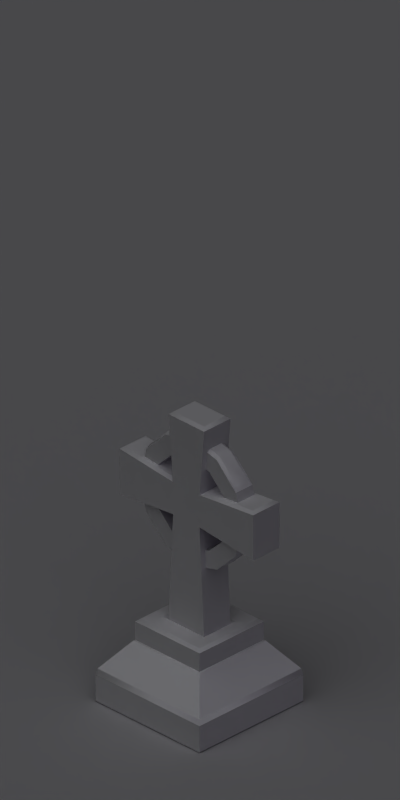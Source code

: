 # Source: snowplains_props.blend  (saved by Blender 2.73.0; exported with 4.5.12 LTS)
import bpy
from mathutils import Matrix  # noqa: F401  (used for matrix-valued properties, if any)

bpy.ops.wm.read_factory_settings(use_empty=True)
scene = bpy.context.scene
scene.name = 'Scene'

# ---- collections
col_collection_1 = bpy.data.collections.new('Collection 1'); scene.collection.children.link(col_collection_1)
col_collection_2 = bpy.data.collections.new('Collection 2'); scene.collection.children.link(col_collection_2)

# ---- materials (node trees are filled in below, after node groups)
mat_shadowcatcher = bpy.data.materials.new('ShadowCatcher')
mat_shadowcatcher.alpha_threshold = 0.0
mat_shadowcatcher.roughness = 0.5
mat_shadowcatcher.line_color = (0.0, 0.0, 0.0, 0.66)
mat_wood = bpy.data.materials.new('Wood')
mat_wood.alpha_threshold = 0.0
mat_wood.roughness = 0.5
mat_wood.line_color = (0.0, 0.0, 0.0, 1.0)
mat_snow = bpy.data.materials.new('Snow')
mat_snow.alpha_threshold = 0.0
mat_snow.preview_render_type = 'FLAT'
mat_snow.diffuse_color = (1.0, 1.0, 1.0, 1.0)
mat_snow.specular_color = (0.0, 0.0, 0.0)
mat_snow.roughness = 0.5
mat_snow.specular_intensity = 0.0
mat_snow.line_color = (0.0, 0.0, 0.0, 1.0)
mat_stone = bpy.data.materials.new('Stone')
mat_stone.alpha_threshold = 0.0
mat_stone.preview_render_type = 'FLAT'
mat_stone.roughness = 0.5
mat_stone.specular_intensity = 0.0
mat_stone.line_color = (0.0, 0.0, 0.0, 1.0)

# ---- material node trees

# ---- world
world_world = bpy.data.worlds.new('World'); scene.world = world_world
world_world.color = (0.1357, 0.1357, 0.1357)
world_world.use_sun_shadow = False
world_world.sun_shadow_jitter_overblur = 0.0
world_world.cycles.sampling_method = 'MANUAL'
world_world.cycles.sample_map_resolution = 256

# ---- cameras
cam_camera64x64 = bpy.data.cameras.new('Camera64x64')
cam_camera64x64.type = 'ORTHO'
cam_camera64x64.passepartout_alpha = 0.2
cam_camera64x64.clip_end = 100.0
cam_camera64x64.lens = 35.0
cam_camera64x64.sensor_width = 32.0
cam_camera64x64.sensor_height = 18.0
cam_camera64x64.ortho_scale = 4.1
cam_camera64x64.show_passepartout = False
cam_camera64x64.show_safe_areas = True
cam_camera64x64.dof.focus_distance = 0.0
cam_camera64x64.dof.aperture_fstop = 128.0

# ---- lights
light_lamp_001 = bpy.data.lights.new('Lamp.001', 'SUN')
light_lamp_001.color = (0.8394, 0.8405, 0.8737)
light_lamp_001.transmission_factor = 0.0
light_lamp_001.angle = 1.571
light_lamp_001.energy = 1.0
light_lamp_001.shadow_buffer_clip_start = 0.5
light_lamp_001.shadow_soft_size = 1.0
light_lamp_001.shadow_cascade_max_distance = 1000.0
light_lamp_001.cycles.use_multiple_importance_sampling = False
light_lamp_002 = bpy.data.lights.new('Lamp.002', 'SUN')
light_lamp_002.color = (0.4712, 0.3406, 0.699)
light_lamp_002.transmission_factor = 0.0
light_lamp_002.use_shadow = False
light_lamp_002.angle = 1.571
light_lamp_002.energy = 0.15
light_lamp_002.shadow_buffer_clip_start = 0.5
light_lamp_002.shadow_soft_size = 1.0
light_lamp_002.shadow_cascade_max_distance = 1000.0
light_lamp_002.cycles.use_multiple_importance_sampling = False

# ---- meshes
me_plane_001 = bpy.data.meshes.new('Plane.001')
me_plane_001.from_pydata([(1.0, 1.0, 0.0), (1.0, -1.0, 0.0), (-1.0, -1.0, 0.0), (-1.0, 1.0, 0.0)], [], [(3, 0, 1, 2)])
me_plane_001.polygons.foreach_set('use_smooth', [True] * 1)
me_plane_001.materials.append(mat_shadowcatcher)
me_plane_001.use_remesh_preserve_volume = False
me_plane_001.use_remesh_preserve_attributes = False
me_plane_001.use_mirror_vertex_groups = False
me_plane_001.update()
me_cube_016 = bpy.data.meshes.new('Cube.016')
me_cube_016.from_pydata([(-6.816, -0.3225, 19.31), (-6.816, 0.3225, 19.31), (-0.991, 0.3225, 20.28), (-5.911, 0.3225, 20.28), (-5.911, -0.3225, 20.28), (-0.991, -0.3225, 20.28), (-0.991, 0.3225, 18.35), (-5.911, 0.3225, 18.35), (-5.911, -0.3225, 18.35), (-0.991, -0.3225, 18.35), (0.3225, -6.816, 19.31), (-0.3225, -6.816, 19.31), (-0.3225, -0.991, 20.28), (-0.3225, -5.911, 20.28), (0.3225, -5.911, 20.28), (0.3225, -0.991, 20.28), (-0.3225, -0.991, 18.35), (-0.3225, -5.911, 18.35), (0.3225, -5.911, 18.35), (0.3225, -0.991, 18.35), (6.816, 0.3225, 19.31), (6.816, -0.3225, 19.31), (0.991, -0.3225, 20.28), (5.911, -0.3225, 20.28), (5.911, 0.3225, 20.28), (0.991, 0.3225, 20.28), (0.991, -0.3225, 18.35), (5.911, -0.3225, 18.35), (5.911, 0.3225, 18.35), (0.991, 0.3225, 18.35), (-1.0, 1.0, 0.02095), (1.0, 1.0, 0.02095), (1.0, -1.0, 0.02095), (-1.0, -1.0, 0.02095), (-1.0, 1.0, 22.06), (1.0, 1.0, 22.06), (1.0, -1.0, 22.06), (-1.0, -1.0, 22.06), (-1.375, -1.375, 22.06), (1.375, -1.375, 22.06), (1.375, 1.375, 22.06), (-1.375, 1.375, 22.06), (-1.375, 1.375, 22.79), (1.375, 1.375, 22.79), (1.375, -1.375, 22.79), (-1.375, -1.375, 22.79), (-6.777, -0.2651, 19.48), (-6.777, 0.2651, 19.48), (-5.911, -0.2651, 20.4), (-5.911, 0.2651, 20.4), (-1.048, 0.2651, 20.4), (-1.048, -0.2651, 20.4), (0.2651, -6.777, 19.48), (-0.2651, -6.777, 19.48), (0.2651, -5.911, 20.4), (-0.2651, -5.911, 20.4), (-0.2651, -1.048, 20.4), (0.2651, -1.048, 20.4), (6.777, 0.2651, 19.48), (6.777, -0.2651, 19.48), (1.048, -0.2651, 20.4), (1.048, 0.2651, 20.4), (5.911, -0.2651, 20.4), (5.911, 0.2651, 20.4), (-1.317, 1.317, 22.92), (1.317, 1.317, 22.92), (1.317, -1.317, 22.92), (-1.317, -1.317, 22.92)], [], [(0, 1, 7, 8), (47, 46, 48, 49), (0, 8, 4), (3, 7, 1), (7, 3, 2, 6), (9, 5, 4, 8), (51, 50, 49, 48), (17, 18, 10, 11), (53, 52, 54, 55), (10, 18, 14), (13, 17, 11), (17, 13, 12, 16), (19, 15, 14, 18), (57, 56, 55, 54), (27, 28, 20, 21), (59, 58, 63, 62), (20, 28, 24), (23, 27, 21), (27, 23, 22, 26), (29, 25, 24, 28), (61, 60, 62, 63), (30, 34, 35, 31), (31, 35, 36, 32), (32, 36, 37, 33), (34, 30, 33, 37), (41, 42, 43, 40), (40, 43, 44, 39), (39, 44, 45, 38), (38, 45, 42, 41), (66, 65, 64, 67), (46, 47, 1, 0), (48, 46, 0, 4), (47, 49, 3, 1), (50, 51, 5, 2), (49, 50, 2, 3), (51, 48, 4, 5), (52, 53, 11, 10), (54, 52, 10, 14), (53, 55, 13, 11), (56, 57, 15, 12), (55, 56, 12, 13), (57, 54, 14, 15), (58, 59, 21, 20), (60, 61, 25, 22), (62, 60, 22, 23), (61, 63, 24, 25), (64, 65, 43, 42), (65, 66, 44, 43), (66, 67, 45, 44), (67, 64, 42, 45), (59, 62, 23, 21), (63, 58, 20, 24)])
me_cube_016.polygons.foreach_set('material_index', [0, 1, 0, 0, 0, 0, 1, 0, 1, 0, 0, 0, 0, 1, 0, 1, 0, 0, 0, 0, 1, 0, 0, 0, 0, 0, 0, 0, 0, 1, 1, 1, 1, 1, 1, 1, 1, 1, 1, 1, 1, 1, 1, 1, 1, 1, 1, 1, 1, 1, 1, 1])
_uv = me_cube_016.uv_layers.new(name='UVTex')
_uv.uv.foreach_set('vector', [0.1428, 0.8639, 0.1769, 0.8639, 0.1769, 0.9339, 0.1428, 0.9339, 0.1738, 0.8609, 0.1458, 0.8609, 0.1458, 0.794, 0.1738, 0.794, 0.0919, 0.8416, 0.04106, 0.794, 0.1427, 0.794, 0.1768, 0.794, 0.2785, 0.794, 0.2277, 0.8416, 0.2785, 0.794, 0.1768, 0.794, 0.1768, 0.5351, 0.2785, 0.5351, 0.04106, 0.5351, 0.1427, 0.5351, 0.1427, 0.794, 0.04106, 0.794, 0.1458, 0.5381, 0.1738, 0.5381, 0.1738, 0.794, 0.1458, 0.794, 0.4109, 0.4632, 0.3765, 0.4632, 0.3765, 0.3926, 0.4109, 0.3926, 0.4078, 0.3896, 0.3796, 0.3896, 0.3795, 0.3221, 0.4078, 0.3221, 0.3252, 0.3701, 0.2739, 0.3221, 0.3764, 0.3221, 0.4108, 0.3221, 0.5134, 0.3221, 0.4621, 0.3701, 0.5134, 0.3221, 0.4108, 0.3221, 0.4108, 0.06094, 0.5134, 0.06094, 0.2739, 0.06095, 0.3764, 0.06096, 0.3764, 0.3221, 0.2739, 0.3221, 0.3795, 0.064, 0.4078, 0.06399, 0.4078, 0.3221, 0.3795, 0.3221, 0.1591, 0.4619, 0.1251, 0.4619, 0.125, 0.392, 0.1591, 0.392, 0.156, 0.3889, 0.128, 0.3889, 0.128, 0.3221, 0.156, 0.3221, 0.07416, 0.3697, 0.02334, 0.3221, 0.125, 0.3221, 0.159, 0.3221, 0.2607, 0.3221, 0.2099, 0.3696, 0.2607, 0.3221, 0.159, 0.3221, 0.159, 0.06331, 0.2607, 0.06331, 0.02334, 0.06333, 0.125, 0.06333, 0.125, 0.3221, 0.02334, 0.3221, 0.128, 0.06635, 0.156, 0.06634, 0.156, 0.3221, 0.128, 0.3221, 0.7537, 0.9804, 0.7537, 0.01696, 0.8681, 0.01696, 0.8681, 0.9804, 0.8681, 0.9804, 0.8681, 0.01696, 0.9826, 0.01696, 0.9826, 0.9804, 0.5248, 0.9804, 0.5248, 0.01695, 0.6393, 0.01696, 0.6393, 0.9804, 0.7537, 0.01696, 0.7537, 0.9804, 0.6393, 0.9804, 0.6393, 0.01696, 0.2929, 0.8473, 0.3177, 0.8473, 0.3177, 0.9409, 0.2929, 0.9409, 0.3177, 0.9657, 0.3177, 0.9409, 0.4113, 0.9409, 0.4113, 0.9657, 0.4362, 0.9409, 0.4113, 0.9409, 0.4113, 0.8473, 0.4362, 0.8473, 0.4113, 0.8225, 0.4113, 0.8473, 0.3177, 0.8473, 0.3177, 0.8225, 0.4094, 0.9389, 0.3197, 0.9389, 0.3197, 0.8493, 0.4094, 0.8493, 0.1458, 0.8609, 0.1738, 0.8609, 0.1769, 0.8639, 0.1428, 0.8639, 0.1458, 0.794, 0.1458, 0.8609, 0.1428, 0.8639, 0.1427, 0.794, 0.1738, 0.8609, 0.1738, 0.794, 0.1768, 0.794, 0.1769, 0.8639, 0.1738, 0.5381, 0.1458, 0.5381, 0.1427, 0.5351, 0.1768, 0.5351, 0.1738, 0.794, 0.1738, 0.5381, 0.1768, 0.5351, 0.1768, 0.794, 0.1458, 0.5381, 0.1458, 0.794, 0.1427, 0.794, 0.1427, 0.5351, 0.3796, 0.3896, 0.4078, 0.3896, 0.4109, 0.3926, 0.3765, 0.3926, 0.3795, 0.3221, 0.3796, 0.3896, 0.3765, 0.3926, 0.3764, 0.3221, 0.4078, 0.3896, 0.4078, 0.3221, 0.4108, 0.3221, 0.4109, 0.3926, 0.4078, 0.06399, 0.3795, 0.064, 0.3764, 0.06096, 0.4108, 0.06094, 0.4078, 0.3221, 0.4078, 0.06399, 0.4108, 0.06094, 0.4108, 0.3221, 0.3795, 0.064, 0.3795, 0.3221, 0.3764, 0.3221, 0.3764, 0.06096, 0.128, 0.3889, 0.156, 0.3889, 0.1591, 0.392, 0.125, 0.392, 0.156, 0.06634, 0.128, 0.06635, 0.125, 0.06333, 0.159, 0.06331, 0.156, 0.3221, 0.156, 0.06634, 0.159, 0.06331, 0.159, 0.3221, 0.128, 0.06635, 0.128, 0.3221, 0.125, 0.3221, 0.125, 0.06333, 0.3197, 0.8493, 0.3197, 0.9389, 0.3177, 0.9409, 0.3177, 0.8473, 0.3197, 0.9389, 0.4094, 0.9389, 0.4113, 0.9409, 0.3177, 0.9409, 0.4094, 0.9389, 0.4094, 0.8493, 0.4113, 0.8473, 0.4113, 0.9409, 0.4094, 0.8493, 0.3197, 0.8493, 0.3177, 0.8473, 0.4113, 0.8473, 0.156, 0.3889, 0.156, 0.3221, 0.159, 0.3221, 0.1591, 0.392, 0.128, 0.3221, 0.128, 0.3889, 0.125, 0.392, 0.125, 0.3221])
me_cube_016.materials.append(mat_wood)
me_cube_016.materials.append(mat_snow)
me_cube_016.use_remesh_preserve_volume = False
me_cube_016.use_remesh_preserve_attributes = False
me_cube_016.use_mirror_vertex_groups = False
me_cube_016.update()
me_cube_007 = bpy.data.meshes.new('Cube.007')
me_cube_007.from_pydata([(0.5465, -0.1013, 2.317), (0.63, -0.1013, 2.006), (0.5465, -0.1013, 1.694), (0.3184, -0.1013, 1.466), (0.006727, -0.1013, 1.382), (-0.3049, -0.1013, 1.466), (-0.5331, -0.1013, 1.694), (-0.6166, -0.1013, 2.006), (-0.5331, -0.1013, 2.317), (-0.3049, -0.1013, 2.546), (0.006726, -0.1013, 2.629), (0.3184, -0.1013, 2.546), (0.4518, -0.1013, 2.006), (0.3922, -0.1013, 2.228), (0.3922, -0.1013, 1.783), (0.2293, -0.1013, 1.62), (0.006727, -0.1013, 1.561), (-0.2158, -0.1013, 1.62), (-0.3788, -0.1013, 1.783), (-0.4384, -0.1013, 2.006), (-0.3788, -0.1013, 2.228), (-0.2158, -0.1013, 2.391), (0.006726, -0.1013, 2.451), (0.2293, -0.1013, 2.391), (0.2293, 0.1013, 2.391), (0.006726, 0.1013, 2.451), (-0.2158, 0.1013, 2.391), (-0.3788, 0.1013, 2.228), (-0.4384, 0.1013, 2.006), (-0.3788, 0.1013, 1.783), (-0.2158, 0.1013, 1.62), (0.006727, 0.1013, 1.561), (0.2293, 0.1013, 1.62), (0.3922, 0.1013, 1.783), (0.3922, 0.1013, 2.228), (0.4518, 0.1013, 2.006), (0.3184, 0.1013, 2.546), (0.006726, 0.1013, 2.629), (-0.3049, 0.1013, 2.546), (-0.5331, 0.1013, 2.317), (-0.6166, 0.1013, 2.006), (-0.5331, 0.1013, 1.694), (-0.3049, 0.1013, 1.466), (0.006727, 0.1013, 1.382), (0.3184, 0.1013, 1.466), (0.5465, 0.1013, 1.694), (0.63, 0.1013, 2.006), (0.5465, 0.1013, 2.317), (0.2223, 0.1597, 0.7898), (0.2223, -0.1597, 0.7898), (-0.2088, -0.1597, 0.7898), (-0.2088, 0.1597, 0.7898), (-0.1529, 0.1597, 1.846), (-0.1529, -0.1597, 1.846), (0.1664, -0.1597, 1.846), (0.1664, 0.1597, 1.846), (0.1664, 0.1597, 2.165), (0.1664, -0.1597, 2.165), (-0.1529, -0.1597, 2.165), (-0.1529, 0.1597, 2.165), (0.2223, 0.1597, 2.812), (-0.2088, 0.1597, 2.812), (-0.2088, -0.1597, 2.812), (0.2223, -0.1597, 2.812), (-0.8002, 0.1597, 1.782), (-0.8002, -0.1597, 1.782), (-0.8002, -0.1597, 2.229), (-0.8002, 0.1597, 2.229), (0.8136, -0.1597, 1.782), (0.8136, 0.1597, 1.782), (0.8136, 0.1597, 2.229), (0.8136, -0.1597, 2.229), (0.3956, 0.3889, 0.7898), (0.3614, -0.3547, 0.8144), (-0.3479, -0.3547, 0.8144), (-0.3479, 0.3547, 0.8144), (0.3956, 0.3889, 0.6098), (0.3956, -0.3889, 0.6098), (-0.3822, -0.3889, 0.6098), (-0.3822, 0.3889, 0.6098), (0.6343, 0.6276, 0.2673), (0.6226, -0.6159, 0.3254), (-0.6091, -0.6159, 0.3254), (-0.6091, 0.6159, 0.3254), (0.6343, 0.6276, 0.006006), (0.6343, -0.6276, 0.006006), (-0.6208, -0.6276, 0.006006), (-0.6208, 0.6276, 0.006006), (-0.5089, -0.06713, 2.366), (-0.3049, -0.06713, 2.57), (0.006726, -0.06713, 2.654), (0.3184, -0.06713, 2.57), (0.5223, -0.06713, 2.366), (0.5223, 0.06713, 2.366), (0.3184, 0.06713, 2.57), (0.006726, 0.06713, 2.654), (-0.3049, 0.06713, 2.57), (-0.5089, 0.06713, 2.366), (0.2565, 0.1939, 0.8144), (0.2565, -0.1939, 0.8144), (-0.243, -0.1939, 0.8144), (-0.243, 0.1939, 0.8144), (0.2004, 0.1254, 2.193), (0.2004, -0.1254, 2.193), (-0.187, -0.1254, 2.193), (-0.187, 0.1254, 2.193), (0.188, 0.1254, 2.837), (-0.1746, 0.1254, 2.837), (-0.1746, -0.1254, 2.837), (0.188, -0.1254, 2.837), (-0.7661, -0.1254, 2.25), (-0.7661, 0.1254, 2.25), (0.7796, 0.1254, 2.25), (0.7796, -0.1254, 2.25), (0.3614, 0.3547, 0.8144), (0.3956, -0.3889, 0.7898), (-0.3822, -0.3889, 0.7898), (-0.3822, 0.3889, 0.7898), (0.4073, 0.4006, 0.6009), (0.4073, -0.4006, 0.6009), (-0.3938, -0.4006, 0.6009), (-0.3938, 0.4006, 0.6009), (0.6226, 0.6159, 0.3254), (0.6343, -0.6276, 0.2673), (-0.6208, -0.6276, 0.2673), (-0.6208, 0.6276, 0.2673)], [], [(1, 0, 13, 12), (2, 1, 12, 14), (3, 2, 14, 15), (4, 3, 15, 16), (5, 4, 16, 17), (6, 5, 17, 18), (7, 6, 18, 19), (8, 7, 19, 20), (9, 8, 20, 21), (10, 9, 21, 22), (11, 10, 22, 23), (0, 11, 23, 13), (13, 23, 24, 34), (21, 20, 27, 26), (20, 19, 28, 27), (19, 18, 29, 28), (18, 17, 30, 29), (17, 16, 31, 30), (16, 15, 32, 31), (15, 14, 33, 32), (14, 12, 35, 33), (12, 13, 34, 35), (91, 92, 93, 94), (90, 91, 94, 95), (89, 90, 95, 96), (88, 89, 96, 97), (7, 8, 39, 40), (6, 7, 40, 41), (5, 6, 41, 42), (2, 3, 44, 45), (1, 2, 45, 46), (0, 1, 46, 47), (34, 47, 46, 35), (35, 46, 45, 33), (33, 45, 44, 32), (32, 44, 43, 31), (31, 43, 42, 30), (30, 42, 41, 29), (29, 41, 40, 28), (28, 40, 39, 27), (27, 39, 38, 26), (26, 38, 37, 25), (25, 37, 36, 24), (24, 36, 47, 34), (48, 51, 52, 55), (51, 50, 53, 52), (50, 49, 54, 53), (49, 48, 55, 54), (53, 54, 57, 58), (55, 52, 59, 56), (59, 61, 60, 56), (58, 62, 61, 59), (57, 63, 62, 58), (56, 60, 63, 57), (106, 107, 108, 109), (58, 66, 65, 53), (105, 111, 110, 104), (52, 64, 67, 59), (64, 65, 66, 67), (56, 70, 69, 55), (103, 113, 112, 102), (54, 68, 71, 57), (68, 69, 70, 71), (98, 99, 73, 114), (99, 100, 74, 73), (100, 101, 75, 74), (101, 98, 114, 75), (72, 115, 77, 76), (115, 116, 78, 77), (116, 117, 79, 78), (117, 72, 76, 79), (118, 119, 81, 122), (119, 120, 82, 81), (120, 121, 83, 82), (121, 118, 122, 83), (80, 123, 85, 84), (123, 124, 86, 85), (124, 125, 87, 86), (125, 80, 84, 87), (89, 88, 8, 9), (90, 89, 9, 10), (91, 90, 10, 11), (92, 91, 11, 0), (93, 92, 0, 47), (94, 93, 47, 36), (95, 94, 36, 37), (96, 95, 37, 38), (97, 96, 38, 39), (88, 97, 39, 8), (99, 98, 48, 49), (100, 99, 49, 50), (101, 100, 50, 51), (98, 101, 51, 48), (103, 102, 56, 57), (105, 104, 58, 59), (107, 106, 60, 61), (108, 107, 61, 62), (109, 108, 62, 63), (106, 109, 63, 60), (104, 110, 66, 58), (111, 105, 59, 67), (110, 111, 67, 66), (102, 112, 70, 56), (113, 103, 57, 71), (112, 113, 71, 70), (114, 73, 115, 72), (73, 74, 116, 115), (74, 75, 117, 116), (75, 114, 72, 117), (119, 118, 76, 77), (120, 119, 77, 78), (121, 120, 78, 79), (118, 121, 79, 76), (122, 81, 123, 80), (81, 82, 124, 123), (82, 83, 125, 124), (83, 122, 80, 125)])
me_cube_007.polygons.foreach_set('use_smooth', [True] * 117)
me_cube_007.polygons.foreach_set('material_index', [0, 0, 0, 0, 0, 0, 0, 0, 0, 0, 0, 0, 0, 0, 0, 0, 0, 0, 0, 0, 0, 0, 1, 1, 1, 1, 0, 0, 0, 0, 0, 0, 0, 0, 0, 0, 0, 0, 0, 0, 0, 0, 0, 0, 0, 0, 0, 0, 0, 0, 0, 0, 0, 0, 1, 0, 1, 0, 0, 0, 1, 0, 0, 1, 1, 1, 1, 0, 0, 0, 0, 1, 1, 1, 1, 0, 0, 0, 0, 1, 1, 1, 1, 1, 1, 1, 1, 1, 1, 1, 1, 1, 1, 1, 1, 1, 1, 1, 1, 1, 1, 1, 1, 1, 1, 1, 1, 1, 1, 1, 1, 1, 1, 1, 1, 1, 1])
_k = set([(0, 1), (0, 11), (0, 13), (1, 2), (1, 12), (1, 46), (2, 3), (2, 14), (3, 4), (3, 44), (4, 5), (4, 16), (5, 6), (5, 17), (6, 7), (6, 18), (7, 8), (7, 19), (7, 40), (8, 9), (8, 20), (9, 10), (9, 21), (10, 11), (10, 22), (11, 23), (12, 13), (12, 14), (12, 35), (13, 23), (14, 15), (15, 16), (15, 32), (16, 17), (16, 31), (17, 18), (18, 19), (19, 20), (19, 28), (20, 21), (21, 22), (22, 23), (24, 25), (24, 34), (24, 36), (25, 26), (25, 37), (26, 27), (26, 38), (27, 28), (27, 39), (28, 29), (28, 40), (29, 30), (29, 41), (30, 31), (30, 42), (31, 32), (31, 43), (32, 33), (33, 35), (33, 45), (34, 35), (34, 47), (35, 46), (36, 37), (36, 47), (37, 38), (38, 39), (39, 40), (40, 41), (41, 42), (42, 43), (43, 44), (44, 45), (45, 46), (46, 47), (48, 49), (48, 51), (48, 55), (49, 50), (49, 54), (50, 51), (50, 53), (51, 52), (52, 53), (52, 55), (52, 59), (52, 64), (53, 54), (53, 58), (53, 65), (54, 55), (54, 57), (54, 68), (55, 56), (55, 69), (56, 57), (56, 59), (56, 60), (56, 70), (57, 58), (57, 63), (57, 71), (58, 59), (58, 62), (58, 66), (59, 61), (59, 67), (60, 61), (60, 63), (61, 62), (62, 63), (64, 65), (64, 67), (65, 66), (66, 67), (68, 69), (68, 71), (69, 70), (70, 71), (72, 76), (72, 115), (72, 117), (73, 74), (73, 99), (73, 114), (74, 75), (74, 100), (75, 101), (75, 114), (76, 77), (76, 79), (77, 78), (77, 115), (78, 79), (78, 116), (79, 117), (80, 84), (80, 123), (80, 125), (81, 82), (81, 119), (81, 122), (82, 83), (82, 120), (83, 121), (83, 122), (84, 85), (84, 87), (85, 86), (85, 123), (86, 87), (86, 124), (87, 125), (88, 89), (89, 90), (90, 91), (90, 95), (91, 92), (93, 94), (94, 95), (95, 96), (96, 97), (98, 99), (98, 101), (98, 114), (99, 100), (100, 101), (102, 103), (102, 112), (103, 113), (104, 105), (104, 110), (105, 111), (106, 107), (106, 109), (107, 108), (108, 109), (110, 111), (112, 113), (115, 116), (116, 117), (118, 119), (118, 121), (118, 122), (119, 120), (120, 121), (123, 124), (124, 125)])
me_cube_007.attributes.new('sharp_edge', 'BOOLEAN', 'EDGE').data.foreach_set('value', [ (min(e.vertices), max(e.vertices)) in _k for e in me_cube_007.edges])
_uv = me_cube_007.uv_layers.new(name='UVTex')
_uv.uv.foreach_set('vector', [0.488, 0.8504, 0.2581, 0.7888, 0.3238, 0.675, 0.488, 0.7189, 0.0922, 0.6225, 0.03061, 0.3926, 0.162, 0.3926, 0.206, 0.5568, 0.2605, 0.7907, 0.0922, 0.6225, 0.206, 0.5568, 0.3262, 0.6769, 0.4903, 0.8523, 0.2605, 0.7907, 0.3262, 0.6769, 0.4903, 0.7209, 0.09091, 0.6238, 0.02932, 0.3939, 0.1607, 0.3939, 0.2047, 0.558, 0.2592, 0.792, 0.09091, 0.6238, 0.2047, 0.558, 0.3249, 0.6782, 0.489, 0.8536, 0.2592, 0.792, 0.3249, 0.6782, 0.489, 0.7222, 0.09269, 0.6233, 0.0311, 0.3935, 0.1625, 0.3935, 0.2065, 0.5576, 0.2609, 0.7916, 0.09269, 0.6233, 0.2065, 0.5576, 0.3267, 0.6778, 0.4908, 0.8532, 0.2609, 0.7916, 0.3267, 0.6778, 0.4908, 0.7217, 0.08984, 0.6205, 0.02825, 0.3907, 0.1597, 0.3907, 0.2036, 0.5548, 0.2581, 0.7888, 0.08984, 0.6205, 0.2036, 0.5548, 0.3238, 0.675, 0.5123, 0.9431, 0.5678, 0.9431, 0.5678, 0.992, 0.5123, 0.992, 0.012, 0.9431, 0.06758, 0.9431, 0.06758, 0.992, 0.012, 0.992, 0.06758, 0.9431, 0.1232, 0.9431, 0.1232, 0.992, 0.06758, 0.992, 0.1232, 0.9431, 0.1788, 0.9431, 0.1788, 0.992, 0.1232, 0.992, 0.1788, 0.9431, 0.2343, 0.9431, 0.2343, 0.992, 0.1788, 0.992, 0.2343, 0.9431, 0.2899, 0.9431, 0.2899, 0.992, 0.2343, 0.992, 0.2899, 0.9431, 0.3455, 0.9431, 0.3455, 0.992, 0.2899, 0.992, 0.3455, 0.9431, 0.4011, 0.9431, 0.4011, 0.992, 0.3455, 0.992, 0.4011, 0.9431, 0.4567, 0.9431, 0.4567, 0.992, 0.4011, 0.992, 0.4567, 0.9431, 0.5123, 0.9431, 0.5123, 0.992, 0.4567, 0.992, 0.5959, 0.8796, 0.6833, 0.8795, 0.6833, 0.9203, 0.5959, 0.9203, 0.498, 0.8796, 0.5959, 0.8796, 0.5959, 0.9203, 0.498, 0.9203, 0.4002, 0.8796, 0.498, 0.8796, 0.498, 0.9203, 0.4002, 0.9203, 0.3128, 0.8796, 0.4002, 0.8796, 0.4002, 0.9203, 0.3128, 0.9203, 0.2046, 0.8692, 0.3024, 0.8692, 0.3024, 0.9306, 0.2046, 0.9306, 0.1068, 0.8692, 0.2046, 0.8692, 0.2046, 0.9306, 0.1068, 0.9306, 0.008929, 0.8692, 0.1068, 0.8692, 0.1068, 0.9306, 0.008928, 0.9306, 0.8893, 0.8692, 0.9872, 0.8692, 0.9872, 0.9306, 0.8894, 0.9306, 0.7915, 0.8692, 0.8893, 0.8692, 0.8894, 0.9306, 0.7915, 0.9306, 0.6937, 0.8692, 0.7915, 0.8692, 0.7915, 0.9306, 0.6937, 0.9306, 0.2064, 0.5571, 0.09259, 0.6228, 0.03101, 0.3929, 0.1624, 0.3929, 0.4885, 0.7216, 0.4885, 0.853, 0.2587, 0.7914, 0.3244, 0.6776, 0.3244, 0.6776, 0.2587, 0.7914, 0.09039, 0.6232, 0.2042, 0.5574, 0.2042, 0.5574, 0.09039, 0.6232, 0.0288, 0.3933, 0.1602, 0.3933, 0.4899, 0.7193, 0.4899, 0.8507, 0.2601, 0.7891, 0.3258, 0.6753, 0.3258, 0.6753, 0.2601, 0.7891, 0.09183, 0.6208, 0.2056, 0.5551, 0.2056, 0.5551, 0.09183, 0.6208, 0.03024, 0.391, 0.1617, 0.391, 0.491, 0.72, 0.491, 0.8515, 0.2612, 0.7899, 0.3269, 0.6761, 0.3269, 0.6761, 0.2612, 0.7899, 0.09293, 0.6216, 0.2067, 0.5559, 0.2067, 0.5559, 0.09293, 0.6216, 0.03134, 0.3918, 0.1628, 0.3918, 0.4907, 0.7212, 0.4907, 0.8526, 0.2609, 0.791, 0.3266, 0.6772, 0.3266, 0.6772, 0.2609, 0.791, 0.09259, 0.6228, 0.2064, 0.5571, 0.5808, 0.09578, 0.7406, 0.09578, 0.7199, 0.4876, 0.6015, 0.4876, 0.8782, 0.06366, 0.9821, 0.06366, 0.9821, 0.408, 0.8782, 0.408, 0.5808, 0.09578, 0.7406, 0.09578, 0.7199, 0.4876, 0.6015, 0.4876, 0.8785, 0.06354, 0.9824, 0.06354, 0.9824, 0.4079, 0.8785, 0.4079, 0.6015, 0.4876, 0.7199, 0.4876, 0.7199, 0.6059, 0.6015, 0.6059, 0.6015, 0.4876, 0.7199, 0.4876, 0.7199, 0.6059, 0.6015, 0.6059, 0.7199, 0.6059, 0.7406, 0.846, 0.5808, 0.846, 0.6015, 0.6059, 0.8669, 0.2374, 0.8669, 0.4483, 0.7633, 0.4483, 0.7633, 0.2374, 0.7199, 0.6059, 0.7406, 0.846, 0.5808, 0.846, 0.6015, 0.6059, 0.764, 0.2372, 0.764, 0.02629, 0.8676, 0.02629, 0.8676, 0.2372, 0.9195, 0.6664, 0.9195, 0.8293, 0.8105, 0.8293, 0.8105, 0.6664, 0.6015, 0.6059, 0.3614, 0.6296, 0.3614, 0.464, 0.6015, 0.4876, 0.7744, 0.2263, 0.7744, 0.0374, 0.8558, 0.0374, 0.8558, 0.2263, 0.7199, 0.4876, 0.96, 0.464, 0.96, 0.6296, 0.7199, 0.6059, 0.7959, 0.6514, 0.9344, 0.6514, 0.9344, 0.8451, 0.7959, 0.8451, 0.6015, 0.6059, 0.3614, 0.6296, 0.3614, 0.464, 0.6015, 0.4876, 0.8565, 0.2483, 0.8565, 0.4372, 0.7751, 0.4372, 0.7751, 0.2483, 0.7199, 0.4876, 0.96, 0.464, 0.96, 0.6296, 0.7199, 0.6059, 0.7959, 0.6514, 0.9345, 0.6514, 0.9345, 0.8451, 0.7959, 0.8451, 0.4091, 0.4269, 0.2211, 0.4269, 0.1708, 0.3724, 0.4594, 0.3724, 0.4135, 0.4315, 0.2166, 0.4315, 0.1753, 0.3681, 0.4549, 0.3681, 0.4092, 0.4268, 0.221, 0.4268, 0.1708, 0.3723, 0.4594, 0.3723, 0.4136, 0.4314, 0.2167, 0.4314, 0.1753, 0.368, 0.4549, 0.368, 0.4684, 0.3546, 0.1618, 0.3546, 0.1618, 0.2837, 0.4684, 0.2837, 0.4684, 0.3546, 0.1618, 0.3546, 0.1618, 0.2837, 0.4684, 0.2837, 0.4684, 0.3545, 0.1618, 0.3545, 0.1618, 0.2836, 0.4684, 0.2836, 0.4684, 0.3545, 0.1618, 0.3545, 0.1618, 0.2836, 0.4684, 0.2836, 0.473, 0.2702, 0.1572, 0.2702, 0.07235, 0.1326, 0.5579, 0.1326, 0.473, 0.2702, 0.1572, 0.2702, 0.07233, 0.1326, 0.5578, 0.1326, 0.473, 0.2701, 0.1572, 0.2701, 0.07233, 0.1325, 0.5578, 0.1325, 0.473, 0.2701, 0.1572, 0.2701, 0.07235, 0.1325, 0.5579, 0.1325, 0.5625, 0.1191, 0.06775, 0.1191, 0.06775, 0.01614, 0.5625, 0.01614, 0.5625, 0.1191, 0.06772, 0.1191, 0.06772, 0.01614, 0.5625, 0.01614, 0.5625, 0.119, 0.06772, 0.119, 0.06772, 0.01602, 0.5625, 0.01602, 0.5625, 0.119, 0.06775, 0.119, 0.06775, 0.01602, 0.5625, 0.01602, 0.4002, 0.8796, 0.3128, 0.8796, 0.3024, 0.8692, 0.4002, 0.8692, 0.498, 0.8796, 0.4002, 0.8796, 0.4002, 0.8692, 0.498, 0.8692, 0.5959, 0.8796, 0.498, 0.8796, 0.498, 0.8692, 0.5959, 0.8692, 0.6833, 0.8795, 0.5959, 0.8796, 0.5959, 0.8692, 0.6937, 0.8692, 0.6833, 0.9203, 0.6833, 0.8795, 0.6937, 0.8692, 0.6937, 0.9306, 0.5959, 0.9203, 0.6833, 0.9203, 0.6937, 0.9306, 0.5959, 0.9306, 0.498, 0.9203, 0.5959, 0.9203, 0.5959, 0.9306, 0.498, 0.9306, 0.4002, 0.9203, 0.498, 0.9203, 0.498, 0.9306, 0.4002, 0.9306, 0.3128, 0.9203, 0.4002, 0.9203, 0.4002, 0.9306, 0.3024, 0.9306, 0.3128, 0.8796, 0.3128, 0.9203, 0.3024, 0.9306, 0.3024, 0.8692, 0.2211, 0.4269, 0.4091, 0.4269, 0.4002, 0.4447, 0.2301, 0.4447, 0.2166, 0.4315, 0.4135, 0.4315, 0.4, 0.445, 0.2301, 0.445, 0.221, 0.4268, 0.4092, 0.4268, 0.4003, 0.4446, 0.2299, 0.4446, 0.2167, 0.4314, 0.4136, 0.4314, 0.4001, 0.4449, 0.2302, 0.4449, 0.8565, 0.2483, 0.7751, 0.2483, 0.764, 0.2372, 0.8676, 0.2372, 0.7744, 0.2263, 0.8558, 0.2263, 0.8669, 0.2374, 0.7633, 0.2374, 0.9195, 0.8293, 0.9195, 0.6664, 0.9343, 0.651, 0.9343, 0.8446, 0.8105, 0.8293, 0.9195, 0.8293, 0.9343, 0.8446, 0.7957, 0.8446, 0.8105, 0.6664, 0.8105, 0.8293, 0.7957, 0.8446, 0.7957, 0.651, 0.9195, 0.6664, 0.8105, 0.6664, 0.7957, 0.651, 0.9343, 0.651, 0.8558, 0.2263, 0.8558, 0.0374, 0.8669, 0.02629, 0.8669, 0.2374, 0.7744, 0.0374, 0.7744, 0.2263, 0.7633, 0.2374, 0.7633, 0.02629, 0.8558, 0.0374, 0.7744, 0.0374, 0.7633, 0.02629, 0.8669, 0.02629, 0.7751, 0.2483, 0.7751, 0.4372, 0.764, 0.4483, 0.764, 0.2372, 0.8565, 0.4372, 0.8565, 0.2483, 0.8676, 0.2372, 0.8676, 0.4483, 0.7751, 0.4372, 0.8565, 0.4372, 0.8676, 0.4483, 0.764, 0.4483, 0.4594, 0.3724, 0.1708, 0.3724, 0.1618, 0.3546, 0.4684, 0.3546, 0.4549, 0.3681, 0.1753, 0.3681, 0.1618, 0.3546, 0.4684, 0.3546, 0.4594, 0.3723, 0.1708, 0.3723, 0.1618, 0.3545, 0.4684, 0.3545, 0.4549, 0.368, 0.1753, 0.368, 0.1618, 0.3545, 0.4684, 0.3545, 0.1572, 0.2702, 0.473, 0.2702, 0.4684, 0.2837, 0.1618, 0.2837, 0.1572, 0.2702, 0.473, 0.2702, 0.4684, 0.2837, 0.1618, 0.2837, 0.1572, 0.2701, 0.473, 0.2701, 0.4684, 0.2836, 0.1618, 0.2836, 0.1572, 0.2701, 0.473, 0.2701, 0.4684, 0.2836, 0.1618, 0.2836, 0.5579, 0.1326, 0.07235, 0.1326, 0.06775, 0.1191, 0.5625, 0.1191, 0.5578, 0.1326, 0.07233, 0.1326, 0.06772, 0.1191, 0.5625, 0.1191, 0.5578, 0.1325, 0.07233, 0.1325, 0.06772, 0.119, 0.5625, 0.119, 0.5579, 0.1325, 0.07235, 0.1325, 0.06775, 0.119, 0.5625, 0.119])
me_cube_007.materials.append(mat_stone)
me_cube_007.materials.append(mat_snow)
me_cube_007.use_remesh_preserve_volume = False
me_cube_007.use_remesh_preserve_attributes = False
me_cube_007.use_mirror_vertex_groups = False
me_cube_007.update()
me_cube_002 = bpy.data.meshes.new('Cube.002')
me_cube_002.from_pydata([(0.8614, 0.306, 0.01026), (0.8614, -0.2791, 0.01026), (-0.8268, -0.2791, 0.01026), (-0.8268, 0.306, 0.01026), (0.8614, 0.306, 0.2466), (0.8614, -0.2791, 0.2466), (-0.8268, -0.2791, 0.2466), (-0.8268, 0.306, 0.2466), (0.7202, 0.2044, 0.3499), (-0.6856, 0.2044, 0.3499), (-0.6856, -0.1775, 0.3499), (0.7202, -0.1775, 0.3499), (0.7202, 0.2044, 1.56), (0.7202, -0.1775, 1.56), (-0.6856, -0.1775, 1.56), (-0.6856, 0.2044, 1.56), (0.5796, 0.2044, 1.76), (-0.5451, 0.2044, 1.76), (-0.5451, -0.1775, 1.76), (0.5796, -0.1775, 1.76), (0.2422, 0.2044, 1.86), (0.2422, -0.1775, 1.86), (-0.2077, -0.1775, 1.86), (-0.2077, 0.2044, 1.86), (0.7202, 0.2044, 1.583), (0.7202, -0.1775, 1.583), (-0.6856, -0.1775, 1.583), (-0.6856, 0.2044, 1.583), (0.5796, 0.2044, 1.783), (-0.5451, 0.2044, 1.783), (-0.5451, -0.1775, 1.783), (0.5796, -0.1775, 1.783), (0.2422, 0.2044, 1.883), (0.2422, -0.1775, 1.883), (-0.2077, -0.1775, 1.883), (-0.2077, 0.2044, 1.883), (0.8309, 0.2954, 0.2741), (0.8309, -0.2685, 0.2741), (-0.7963, -0.2685, 0.2741), (-0.7963, 0.2954, 0.2741), (0.6948, 0.1975, 0.3737), (-0.6603, 0.1975, 0.3737), (-0.6603, -0.1706, 0.3737), (0.6948, -0.1706, 0.3737)], [], [(0, 4, 5, 1), (1, 5, 6, 2), (2, 6, 7, 3), (4, 0, 3, 7), (4, 7, 9, 8), (7, 6, 10, 9), (6, 5, 11, 10), (5, 4, 8, 11), (11, 8, 12, 13), (10, 11, 13, 14), (9, 10, 14, 15), (8, 9, 15, 12), (12, 15, 17, 16), (15, 14, 18, 17), (14, 13, 19, 18), (13, 12, 16, 19), (19, 16, 20, 21), (18, 19, 21, 22), (17, 18, 22, 23), (16, 17, 23, 20), (20, 23, 22, 21), (27, 26, 30, 29), (25, 24, 28, 31), (31, 28, 32, 33), (29, 30, 34, 35), (32, 35, 34, 33), (36, 39, 41, 40), (39, 38, 42, 41), (38, 37, 43, 42), (37, 36, 40, 43)])
me_cube_002.polygons.foreach_set('use_smooth', [True] * 30)
me_cube_002.polygons.foreach_set('material_index', [0, 0, 0, 0, 0, 0, 0, 0, 0, 0, 0, 0, 0, 0, 0, 0, 0, 0, 0, 0, 0, 1, 1, 1, 1, 1, 1, 1, 1, 1])
_k = set([(0, 1), (0, 3), (0, 4), (1, 2), (1, 5), (2, 3), (2, 6), (3, 7), (4, 5), (4, 7), (4, 8), (5, 6), (5, 11), (6, 7), (6, 10), (7, 9), (8, 9), (8, 11), (8, 12), (9, 10), (9, 15), (10, 11), (10, 14), (11, 13), (12, 15), (12, 16), (13, 14), (13, 19), (14, 18), (15, 17), (16, 17), (16, 20), (17, 23), (18, 19), (18, 22), (19, 21), (20, 23), (21, 22), (24, 28), (25, 31), (26, 30), (27, 29), (28, 32), (29, 35), (30, 34), (31, 33), (32, 35), (33, 34), (36, 37), (36, 39), (36, 40), (37, 38), (37, 43), (38, 39), (38, 42), (39, 41), (40, 41), (40, 43), (41, 42), (42, 43)])
me_cube_002.attributes.new('sharp_edge', 'BOOLEAN', 'EDGE').data.foreach_set('value', [ (min(e.vertices), max(e.vertices)) in _k for e in me_cube_002.edges])
_uv = me_cube_002.uv_layers.new(name='UVTex')
_uv.uv.foreach_set('vector', [0.9677, 0.01924, 0.9677, 0.1057, 0.7537, 0.1057, 0.7537, 0.01924, 0.7182, 0.01749, 0.7182, 0.1143, 0.02691, 0.1143, 0.02691, 0.01749, 0.9648, 0.02127, 0.9648, 0.1059, 0.7554, 0.1059, 0.7554, 0.02127, 0.02622, 0.1141, 0.02622, 0.01732, 0.7175, 0.01732, 0.7175, 0.1141, 0.02622, 0.1141, 0.7175, 0.1141, 0.6597, 0.1734, 0.08403, 0.1734, 0.7554, 0.1059, 0.9648, 0.1059, 0.9284, 0.1685, 0.7918, 0.1685, 0.02691, 0.1143, 0.7182, 0.1143, 0.6604, 0.1736, 0.08472, 0.1736, 0.7537, 0.1057, 0.9677, 0.1057, 0.9306, 0.1697, 0.7908, 0.1697, 0.7908, 0.1697, 0.9306, 0.1697, 0.9306, 0.6127, 0.7908, 0.6127, 0.08472, 0.1736, 0.6604, 0.1736, 0.6604, 0.6694, 0.08472, 0.6694, 0.7918, 0.1685, 0.9284, 0.1685, 0.9284, 0.615, 0.7918, 0.615, 0.08403, 0.1734, 0.6597, 0.1734, 0.6597, 0.6692, 0.08403, 0.6692, 0.08403, 0.6692, 0.6597, 0.6692, 0.6022, 0.7511, 0.1416, 0.7511, 0.7918, 0.615, 0.9284, 0.615, 0.9284, 0.7025, 0.7918, 0.7025, 0.08472, 0.6694, 0.6604, 0.6694, 0.6029, 0.7513, 0.1423, 0.7513, 0.7908, 0.6127, 0.9306, 0.6127, 0.9306, 0.7021, 0.7908, 0.7021, 0.7908, 0.7021, 0.9306, 0.7021, 0.9306, 0.8309, 0.7908, 0.8309, 0.1423, 0.7513, 0.6029, 0.7513, 0.4647, 0.7922, 0.2805, 0.7922, 0.7918, 0.7025, 0.9284, 0.7025, 0.9284, 0.8284, 0.7918, 0.8284, 0.1416, 0.7511, 0.6022, 0.7511, 0.464, 0.792, 0.2798, 0.792, 0.2412, 0.9937, 0.01771, 0.9937, 0.01771, 0.7985, 0.2412, 0.7985, 0.7918, 0.615, 0.9284, 0.615, 0.9284, 0.7025, 0.7918, 0.7025, 0.7908, 0.6127, 0.9306, 0.6127, 0.9306, 0.7021, 0.7908, 0.7021, 0.7908, 0.7021, 0.9306, 0.7021, 0.9306, 0.8309, 0.7908, 0.8309, 0.7918, 0.7025, 0.9284, 0.7025, 0.9284, 0.8284, 0.7918, 0.8284, 0.2412, 0.9937, 0.01771, 0.9937, 0.01771, 0.7985, 0.2412, 0.7985, 0.02622, 0.1141, 0.7175, 0.1141, 0.6597, 0.1734, 0.08403, 0.1734, 0.7554, 0.1059, 0.9648, 0.1059, 0.9284, 0.1685, 0.7918, 0.1685, 0.02691, 0.1143, 0.7182, 0.1143, 0.6604, 0.1736, 0.08472, 0.1736, 0.7537, 0.1057, 0.9677, 0.1057, 0.9306, 0.1697, 0.7908, 0.1697])
me_cube_002.materials.append(mat_stone)
me_cube_002.materials.append(mat_snow)
me_cube_002.use_remesh_preserve_volume = False
me_cube_002.use_remesh_preserve_attributes = False
me_cube_002.use_mirror_vertex_groups = False
me_cube_002.update()

# ---- objects
ob_plane_001 = bpy.data.objects.new('Plane.001', me_plane_001)
ob_roadsign = bpy.data.objects.new('RoadSign', me_cube_016)
ob_cross2 = bpy.data.objects.new('Cross2', me_cube_007)
ob_tombstone1 = bpy.data.objects.new('Tombstone1', me_cube_002)
ob_camera64x64 = bpy.data.objects.new('Camera64x64', cam_camera64x64)
ob_lamp_001 = bpy.data.objects.new('Lamp.001', light_lamp_001)
ob_lamp_002 = bpy.data.objects.new('Lamp.002', light_lamp_002)

# ---- transforms, parenting, visibility, modifiers, constraints
ob_plane_001.location = (0.0, 0.0, 0.0)
ob_plane_001.scale = (6.187, 6.187, 6.187)
ob_plane_001.lineart.crease_threshold = 0.0
ob_roadsign.location = (4.006, 2.997, -0.01749)
ob_roadsign.rotation_euler = (0.0, 0.0, 2.991)
ob_roadsign.scale = (0.1197, 0.1197, 0.1197)
ob_roadsign.lock_rotations_4d = False
ob_roadsign.empty_display_type = 'ARROWS'
ob_roadsign.color = (0.0, 0.0, 0.0, 1.0)
ob_roadsign.lineart.crease_threshold = 0.0
ob_cross2.location = (0.0, 0.0, 0.0)
ob_cross2.rotation_euler = (0.0, -0.0, 3.142)
ob_cross2.scale = (0.6, 0.6, 0.6)
ob_cross2.lock_rotations_4d = False
ob_cross2.empty_display_type = 'ARROWS'
ob_cross2.color = (0.0, 0.0, 0.0, 1.0)
ob_cross2.lineart.crease_threshold = 0.0
_m = ob_cross2.modifiers.new('EdgeSplit', 'EDGE_SPLIT')
_m.use_edge_angle = False
ob_tombstone1.location = (5.0, 3.0, 0.0)
ob_tombstone1.rotation_euler = (0.0, -0.0, 3.142)
ob_tombstone1.scale = (0.56, 0.56, 0.56)
ob_tombstone1.lock_rotations_4d = False
ob_tombstone1.empty_display_type = 'ARROWS'
ob_tombstone1.color = (0.0, 0.0, 0.0, 1.0)
ob_tombstone1.lineart.crease_threshold = 0.0
_m = ob_tombstone1.modifiers.new('EdgeSplit', 'EDGE_SPLIT')
_m.use_edge_angle = False
ob_camera64x64.location = (5.0, -5.0, 5.87)
ob_camera64x64.rotation_euler = (1.047, 0.0, 0.7854)
ob_camera64x64.lock_rotations_4d = False
ob_camera64x64.empty_display_type = 'ARROWS'
ob_camera64x64.lineart.crease_threshold = 0.0
ob_lamp_001.location = (2.5, -5.0, 7.5)
ob_lamp_001.rotation_euler = (0.4847, 0.4381, -0.2138)
ob_lamp_001.lock_rotations_4d = False
ob_lamp_001.empty_display_type = 'ARROWS'
ob_lamp_001.lineart.crease_threshold = 0.0
ob_lamp_002.location = (4.742, 1.021, 7.5)
ob_lamp_002.rotation_euler = (1.602, 0.2861, 1.919)
ob_lamp_002.lock_rotations_4d = False
ob_lamp_002.empty_display_type = 'ARROWS'
ob_lamp_002.lineart.crease_threshold = 0.0

# ---- collection membership
col_collection_1.objects.link(ob_plane_001)
col_collection_1.objects.link(ob_roadsign)
col_collection_1.objects.link(ob_cross2)
col_collection_1.objects.link(ob_tombstone1)
col_collection_1.objects.link(ob_camera64x64)
col_collection_1.objects.link(ob_lamp_001)
col_collection_1.objects.link(ob_lamp_002)
col_collection_2.objects.link(ob_camera64x64)
col_collection_2.objects.link(ob_lamp_001)
col_collection_2.objects.link(ob_lamp_002)

# ---- scene / render settings (as saved in the file)
scene.camera = ob_camera64x64
scene.frame_start = 1; scene.frame_end = 250; scene.frame_set(5)
scene.render.engine = 'BLENDER_EEVEE_NEXT'
scene.render.image_settings.compression = 90
scene.render.resolution_x = 256
scene.render.resolution_y = 512
scene.render.resolution_percentage = 25
scene.render.pixel_aspect_x = 100.0
scene.render.pixel_aspect_y = 100.0
scene.render.fps = 25
scene.render.dither_intensity = 0.0
scene.render.film_transparent = True
scene.render.use_compositing = False
scene.render.use_sequencer = False
scene.render.bake_margin = 2
scene.render.bake_bias = 0.0
scene.render.use_stamp_time = False
scene.render.use_stamp_date = False
scene.render.use_stamp_frame = False
scene.render.use_stamp_camera = False
scene.render.use_stamp_scene = False
scene.render.use_stamp_filename = False
scene.render.use_stamp_render_time = False
scene.render.stamp_font_size = 0
scene.cycles.use_denoising = False
scene.cycles.samples = 10
scene.cycles.sampling_pattern = 'TABULATED_SOBOL'
scene.cycles.light_sampling_threshold = 0.0
scene.cycles.use_adaptive_sampling = False
scene.cycles.use_light_tree = False
scene.cycles.blur_glossy = 0.0
scene.cycles.volume_bounces = 1
scene.cycles.pixel_filter_type = 'GAUSSIAN'
scene.cycles.sample_clamp_indirect = 0.0
scene.view_settings.view_transform = 'Raw'
bpy.context.view_layer.update()
